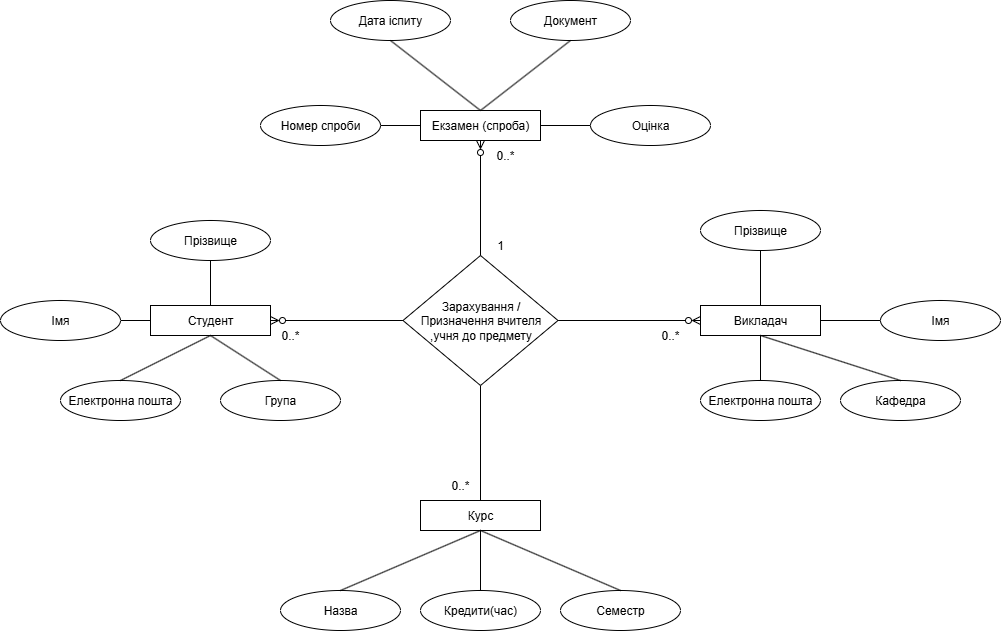

The diagram above was exported from draw.io. Its source (the exported page's mxGraphModel, read from the mxfile embedded in the PNG):
<mxGraphModel dx="1843" dy="1073" grid="1" gridSize="10" guides="1" tooltips="1" connect="1" arrows="1" fold="1" page="1" pageScale="1" pageWidth="850" pageHeight="1100" math="0" shadow="0">
  <root>
    <mxCell id="0" />
    <mxCell id="1" parent="0" />
    <mxCell id="2" style="edgeStyle=orthogonalEdgeStyle;rounded=0;orthogonalLoop=1;jettySize=auto;html=1;exitX=0;exitY=0.5;exitDx=0;exitDy=0;startArrow=ERzeroToMany;startFill=0;endArrow=none;endFill=0;" edge="1" source="3" target="20" parent="1">
      <mxGeometry relative="1" as="geometry" />
    </mxCell>
    <mxCell id="3" value="Викладач" style="rounded=0;whiteSpace=wrap;html=1;" vertex="1" parent="1">
      <mxGeometry x="750" y="1135" width="120" height="30" as="geometry" />
    </mxCell>
    <mxCell id="4" value="Прізвище" style="ellipse;whiteSpace=wrap;html=1;" vertex="1" parent="1">
      <mxGeometry x="750" y="1040" width="120" height="40" as="geometry" />
    </mxCell>
    <mxCell id="5" value="Імя&lt;span style=&quot;color: rgba(0, 0, 0, 0); font-family: monospace; font-size: 0px; text-align: start; text-wrap-mode: nowrap;&quot;&gt;%3CmxGraphModel%3E%3Croot%3E%3CmxCell%20id%3D%220%22%2F%3E%3CmxCell%20id%3D%221%22%20parent%3D%220%22%2F%3E%3CmxCell%20id%3D%222%22%20value%3D%22%D0%86%D0%94%20%D0%B2%D0%B8%D0%BA%D0%BB%D0%B0%D0%B4%D0%B0%D1%87%D0%B0%22%20style%3D%22ellipse%3BwhiteSpace%3Dwrap%3Bhtml%3D1%3B%22%20vertex%3D%221%22%20parent%3D%221%22%3E%3CmxGeometry%20x%3D%22300%22%20y%3D%22580%22%20width%3D%22120%22%20height%3D%2240%22%20as%3D%22geometry%22%2F%3E%3C%2FmxCell%3E%3C%2Froot%3E%3C%2FmxGraphModel%3E&lt;/span&gt;&lt;span style=&quot;color: rgba(0, 0, 0, 0); font-family: monospace; font-size: 0px; text-align: start; text-wrap-mode: nowrap;&quot;&gt;%3CmxGraphModel%3E%3Croot%3E%3CmxCell%20id%3D%220%22%2F%3E%3CmxCell%20id%3D%221%22%20parent%3D%220%22%2F%3E%3CmxCell%20id%3D%222%22%20value%3D%22%D0%86%D0%94%20%D0%B2%D0%B8%D0%BA%D0%BB%D0%B0%D0%B4%D0%B0%D1%87%D0%B0%22%20style%3D%22ellipse%3BwhiteSpace%3Dwrap%3Bhtml%3D1%3B%22%20vertex%3D%221%22%20parent%3D%221%22%3E%3CmxGeometry%20x%3D%22300%22%20y%3D%22580%22%20width%3D%22120%22%20height%3D%2240%22%20as%3D%22geometry%22%2F%3E%3C%2FmxCell%3E%3C%2Froot%3E%3C%2FmxGraphModel%3E&lt;/span&gt;&lt;span style=&quot;color: rgba(0, 0, 0, 0); font-family: monospace; font-size: 0px; text-align: start; text-wrap-mode: nowrap;&quot;&gt;%3CmxGraphModel%3E%3Croot%3E%3CmxCell%20id%3D%220%22%2F%3E%3CmxCell%20id%3D%221%22%20parent%3D%220%22%2F%3E%3CmxCell%20id%3D%222%22%20value%3D%22%D0%86%D0%94%20%D0%B2%D0%B8%D0%BA%D0%BB%D0%B0%D0%B4%D0%B0%D1%87%D0%B0%22%20style%3D%22ellipse%3BwhiteSpace%3Dwrap%3Bhtml%3D1%3B%22%20vertex%3D%221%22%20parent%3D%221%22%3E%3CmxGeometry%20x%3D%22300%22%20y%3D%22580%22%20width%3D%22120%22%20height%3D%2240%22%20as%3D%22geometry%22%2F%3E%3C%2FmxCell%3E%3C%2Froot%3E%3C%2FmxGraphModel%3E&lt;/span&gt;" style="ellipse;whiteSpace=wrap;html=1;" vertex="1" parent="1">
      <mxGeometry x="930" y="1130" width="120" height="40" as="geometry" />
    </mxCell>
    <mxCell id="6" value="Електронна пошта&lt;span style=&quot;color: rgba(0, 0, 0, 0); font-family: monospace; font-size: 0px; text-align: start; text-wrap-mode: nowrap;&quot;&gt;%3CmxGraphModel%3E%3Croot%3E%3CmxCell%20id%3D%220%22%2F%3E%3CmxCell%20id%3D%221%22%20parent%3D%220%22%2F%3E%3CmxCell%20id%3D%222%22%20value%3D%22%D0%86%D0%94%20%D0%B2%D0%B8%D0%BA%D0%BB%D0%B0%D0%B4%D0%B0%D1%87%D0%B0%22%20style%3D%22ellipse%3BwhiteSpace%3Dwrap%3Bhtml%3D1%3B%22%20vertex%3D%221%22%20parent%3D%221%22%3E%3CmxGeometry%20x%3D%22300%22%20y%3D%22580%22%20width%3D%22120%22%20height%3D%2240%22%20as%3D%22geometry%22%2F%3E%3C%2FmxCell%3E%3C%2Froot%3E%3C%2FmxGraphModel%3E&lt;/span&gt;" style="ellipse;whiteSpace=wrap;html=1;" vertex="1" parent="1">
      <mxGeometry x="750" y="1210" width="120" height="40" as="geometry" />
    </mxCell>
    <mxCell id="7" value="Кафедра" style="ellipse;whiteSpace=wrap;html=1;" vertex="1" parent="1">
      <mxGeometry x="890" y="1210" width="120" height="40" as="geometry" />
    </mxCell>
    <mxCell id="8" style="edgeStyle=orthogonalEdgeStyle;rounded=0;orthogonalLoop=1;jettySize=auto;html=1;exitX=0.5;exitY=0;exitDx=0;exitDy=0;entryX=0.5;entryY=1;entryDx=0;entryDy=0;endArrow=none;endFill=0;" edge="1" source="9" target="20" parent="1">
      <mxGeometry relative="1" as="geometry" />
    </mxCell>
    <mxCell id="9" value="Курс" style="rounded=0;whiteSpace=wrap;html=1;" vertex="1" parent="1">
      <mxGeometry x="470" y="1330" width="120" height="30" as="geometry" />
    </mxCell>
    <mxCell id="10" style="edgeStyle=orthogonalEdgeStyle;rounded=0;orthogonalLoop=1;jettySize=auto;html=1;exitX=0;exitY=0.5;exitDx=0;exitDy=0;entryX=1;entryY=0.5;entryDx=0;entryDy=0;endArrow=none;endFill=0;" edge="1" source="12" target="17" parent="1">
      <mxGeometry relative="1" as="geometry" />
    </mxCell>
    <mxCell id="11" style="edgeStyle=orthogonalEdgeStyle;rounded=0;orthogonalLoop=1;jettySize=auto;html=1;exitX=1;exitY=0.5;exitDx=0;exitDy=0;entryX=0;entryY=0.5;entryDx=0;entryDy=0;endArrow=none;endFill=0;startArrow=ERzeroToMany;startFill=0;" edge="1" source="12" target="20" parent="1">
      <mxGeometry relative="1" as="geometry" />
    </mxCell>
    <mxCell id="12" value="Студент" style="rounded=0;whiteSpace=wrap;html=1;" vertex="1" parent="1">
      <mxGeometry x="200" y="1135" width="120" height="30" as="geometry" />
    </mxCell>
    <mxCell id="13" value="Назва" style="ellipse;whiteSpace=wrap;html=1;" vertex="1" parent="1">
      <mxGeometry x="330" y="1420" width="120" height="40" as="geometry" />
    </mxCell>
    <mxCell id="14" value="Кредити(час)" style="ellipse;whiteSpace=wrap;html=1;" vertex="1" parent="1">
      <mxGeometry x="470" y="1420" width="120" height="40" as="geometry" />
    </mxCell>
    <mxCell id="15" value="Семестр" style="ellipse;whiteSpace=wrap;html=1;" vertex="1" parent="1">
      <mxGeometry x="610" y="1420" width="120" height="40" as="geometry" />
    </mxCell>
    <mxCell id="16" value="Прізвище" style="ellipse;whiteSpace=wrap;html=1;" vertex="1" parent="1">
      <mxGeometry x="200" y="1050" width="120" height="40" as="geometry" />
    </mxCell>
    <mxCell id="17" value="Імя" style="ellipse;whiteSpace=wrap;html=1;" vertex="1" parent="1">
      <mxGeometry x="50" y="1130" width="120" height="40" as="geometry" />
    </mxCell>
    <mxCell id="18" value="Електронна пошта&lt;span style=&quot;color: rgba(0, 0, 0, 0); font-family: monospace; font-size: 0px; text-align: start; text-wrap-mode: nowrap;&quot;&gt;%3CmxGraphModel%3E%3Croot%3E%3CmxCell%20id%3D%220%22%2F%3E%3CmxCell%20id%3D%221%22%20parent%3D%220%22%2F%3E%3CmxCell%20id%3D%222%22%20value%3D%22%D0%86%D0%94%20%D0%B2%D0%B8%D0%BA%D0%BB%D0%B0%D0%B4%D0%B0%D1%87%D0%B0%22%20style%3D%22ellipse%3BwhiteSpace%3Dwrap%3Bhtml%3D1%3B%22%20vertex%3D%221%22%20parent%3D%221%22%3E%3CmxGeometry%20x%3D%22300%22%20y%3D%22580%22%20width%3D%22120%22%20height%3D%2240%22%20as%3D%22geometry%22%2F%3E%3C%2FmxCell%3E%3C%2Froot%3E%3C%2FmxGraphModel%3E&lt;/span&gt;" style="ellipse;whiteSpace=wrap;html=1;" vertex="1" parent="1">
      <mxGeometry x="110" y="1210" width="120" height="40" as="geometry" />
    </mxCell>
    <mxCell id="19" value="Група" style="ellipse;whiteSpace=wrap;html=1;" vertex="1" parent="1">
      <mxGeometry x="270" y="1210" width="120" height="40" as="geometry" />
    </mxCell>
    <mxCell id="20" value="Зарахування / Призначення вчителя&lt;div&gt;,учня до предмету&lt;/div&gt;" style="rhombus;whiteSpace=wrap;html=1;" vertex="1" parent="1">
      <mxGeometry x="452.5" y="1085" width="155" height="130" as="geometry" />
    </mxCell>
    <mxCell id="21" value="" style="endArrow=none;html=1;rounded=0;entryX=0.5;entryY=1;entryDx=0;entryDy=0;exitX=0.5;exitY=0;exitDx=0;exitDy=0;" edge="1" source="18" target="12" parent="1">
      <mxGeometry width="50" height="50" relative="1" as="geometry">
        <mxPoint x="220" y="1220" as="sourcePoint" />
        <mxPoint x="270" y="1170" as="targetPoint" />
      </mxGeometry>
    </mxCell>
    <mxCell id="22" value="" style="endArrow=none;html=1;rounded=0;exitX=0.5;exitY=0;exitDx=0;exitDy=0;entryX=0.5;entryY=1;entryDx=0;entryDy=0;" edge="1" source="19" target="12" parent="1">
      <mxGeometry width="50" height="50" relative="1" as="geometry">
        <mxPoint x="280" y="1220" as="sourcePoint" />
        <mxPoint x="330" y="1170" as="targetPoint" />
      </mxGeometry>
    </mxCell>
    <mxCell id="23" value="" style="endArrow=none;html=1;rounded=0;exitX=0.5;exitY=0;exitDx=0;exitDy=0;entryX=0.5;entryY=1;entryDx=0;entryDy=0;" edge="1" source="12" target="16" parent="1">
      <mxGeometry width="50" height="50" relative="1" as="geometry">
        <mxPoint x="210" y="1130" as="sourcePoint" />
        <mxPoint x="260" y="1080" as="targetPoint" />
      </mxGeometry>
    </mxCell>
    <mxCell id="24" value="" style="endArrow=none;html=1;rounded=0;exitX=0.5;exitY=0;exitDx=0;exitDy=0;entryX=0.5;entryY=1;entryDx=0;entryDy=0;" edge="1" source="13" target="9" parent="1">
      <mxGeometry width="50" height="50" relative="1" as="geometry">
        <mxPoint x="383.75" y="1480" as="sourcePoint" />
        <mxPoint x="530" y="1370" as="targetPoint" />
      </mxGeometry>
    </mxCell>
    <mxCell id="25" value="" style="endArrow=none;html=1;rounded=0;entryX=0.5;entryY=1;entryDx=0;entryDy=0;exitX=0.5;exitY=0;exitDx=0;exitDy=0;" edge="1" source="14" target="9" parent="1">
      <mxGeometry width="50" height="50" relative="1" as="geometry">
        <mxPoint x="373.75" y="1500" as="sourcePoint" />
        <mxPoint x="423.75" y="1450" as="targetPoint" />
      </mxGeometry>
    </mxCell>
    <mxCell id="26" value="" style="endArrow=none;html=1;rounded=0;exitX=0.5;exitY=0;exitDx=0;exitDy=0;entryX=0.5;entryY=1;entryDx=0;entryDy=0;" edge="1" source="15" target="9" parent="1">
      <mxGeometry width="50" height="50" relative="1" as="geometry">
        <mxPoint x="393.75" y="1460" as="sourcePoint" />
        <mxPoint x="443.75" y="1390" as="targetPoint" />
      </mxGeometry>
    </mxCell>
    <mxCell id="27" value="" style="endArrow=none;html=1;rounded=0;exitX=0;exitY=0.5;exitDx=0;exitDy=0;entryX=1;entryY=0.5;entryDx=0;entryDy=0;" edge="1" source="5" target="3" parent="1">
      <mxGeometry width="50" height="50" relative="1" as="geometry">
        <mxPoint x="920" y="1155" as="sourcePoint" />
        <mxPoint x="880" y="1150" as="targetPoint" />
      </mxGeometry>
    </mxCell>
    <mxCell id="28" value="" style="endArrow=none;html=1;rounded=0;entryX=0.5;entryY=1;entryDx=0;entryDy=0;exitX=0.5;exitY=0;exitDx=0;exitDy=0;" edge="1" source="6" target="3" parent="1">
      <mxGeometry width="50" height="50" relative="1" as="geometry">
        <mxPoint x="748.75" y="1215" as="sourcePoint" />
        <mxPoint x="798.75" y="1185" as="targetPoint" />
      </mxGeometry>
    </mxCell>
    <mxCell id="29" value="" style="endArrow=none;html=1;rounded=0;exitX=0.5;exitY=0;exitDx=0;exitDy=0;entryX=0.5;entryY=1;entryDx=0;entryDy=0;" edge="1" source="7" target="3" parent="1">
      <mxGeometry width="50" height="50" relative="1" as="geometry">
        <mxPoint x="758.75" y="1255" as="sourcePoint" />
        <mxPoint x="808.75" y="1185" as="targetPoint" />
      </mxGeometry>
    </mxCell>
    <mxCell id="30" value="" style="endArrow=none;html=1;rounded=0;exitX=0.5;exitY=0;exitDx=0;exitDy=0;entryX=0.5;entryY=1;entryDx=0;entryDy=0;" edge="1" source="3" target="4" parent="1">
      <mxGeometry width="50" height="50" relative="1" as="geometry">
        <mxPoint x="828.75" y="1105" as="sourcePoint" />
        <mxPoint x="878.75" y="1055" as="targetPoint" />
      </mxGeometry>
    </mxCell>
    <mxCell id="31" value="0..*" style="text;html=1;align=center;verticalAlign=middle;whiteSpace=wrap;rounded=0;" vertex="1" parent="1">
      <mxGeometry x="310" y="1150" width="60" height="30" as="geometry" />
    </mxCell>
    <mxCell id="32" value="0..*" style="text;html=1;align=center;verticalAlign=middle;whiteSpace=wrap;rounded=0;" vertex="1" parent="1">
      <mxGeometry x="480" y="1300" width="60" height="30" as="geometry" />
    </mxCell>
    <mxCell id="33" style="edgeStyle=orthogonalEdgeStyle;rounded=0;orthogonalLoop=1;jettySize=auto;html=1;exitX=0.5;exitY=1;exitDx=0;exitDy=0;" edge="1" source="6" target="6" parent="1">
      <mxGeometry relative="1" as="geometry" />
    </mxCell>
    <mxCell id="34" value="0..*" style="text;html=1;align=center;verticalAlign=middle;whiteSpace=wrap;rounded=0;" vertex="1" parent="1">
      <mxGeometry x="690" y="1150" width="60" height="30" as="geometry" />
    </mxCell>
    <mxCell id="35" value="Екзамен (спроба)" style="rounded=0;whiteSpace=wrap;html=1;" vertex="1" parent="1">
      <mxGeometry x="470" y="940" width="120" height="30" as="geometry" />
    </mxCell>
    <mxCell id="36" value="Номер спроби" style="ellipse;whiteSpace=wrap;html=1;" vertex="1" parent="1">
      <mxGeometry x="310" y="935" width="120" height="40" as="geometry" />
    </mxCell>
    <mxCell id="37" value="Дата іспиту" style="ellipse;whiteSpace=wrap;html=1;" vertex="1" parent="1">
      <mxGeometry x="380" y="830" width="120" height="40" as="geometry" />
    </mxCell>
    <mxCell id="38" value="Оцінка" style="ellipse;whiteSpace=wrap;html=1;" vertex="1" parent="1">
      <mxGeometry x="640" y="935" width="120" height="40" as="geometry" />
    </mxCell>
    <mxCell id="39" value="Документ" style="ellipse;whiteSpace=wrap;html=1;" vertex="1" parent="1">
      <mxGeometry x="560" y="830" width="120" height="40" as="geometry" />
    </mxCell>
    <mxCell id="40" value="" style="endArrow=none;html=1;rounded=0;entryX=0.5;entryY=1;entryDx=0;entryDy=0;exitX=0.5;exitY=0;exitDx=0;exitDy=0;" edge="1" source="35" target="37" parent="1">
      <mxGeometry width="50" height="50" relative="1" as="geometry">
        <mxPoint x="460" y="960" as="sourcePoint" />
        <mxPoint x="510" y="910" as="targetPoint" />
      </mxGeometry>
    </mxCell>
    <mxCell id="41" value="" style="endArrow=none;html=1;rounded=0;entryX=1;entryY=0.5;entryDx=0;entryDy=0;exitX=0;exitY=0.5;exitDx=0;exitDy=0;" edge="1" source="35" target="36" parent="1">
      <mxGeometry width="50" height="50" relative="1" as="geometry">
        <mxPoint x="580" y="980" as="sourcePoint" />
        <mxPoint x="490" y="910" as="targetPoint" />
      </mxGeometry>
    </mxCell>
    <mxCell id="42" value="" style="endArrow=none;html=1;rounded=0;entryX=0.5;entryY=1;entryDx=0;entryDy=0;exitX=0.5;exitY=0;exitDx=0;exitDy=0;" edge="1" source="35" target="39" parent="1">
      <mxGeometry width="50" height="50" relative="1" as="geometry">
        <mxPoint x="610" y="990" as="sourcePoint" />
        <mxPoint x="520" y="920" as="targetPoint" />
      </mxGeometry>
    </mxCell>
    <mxCell id="43" value="" style="endArrow=none;html=1;rounded=0;entryX=1;entryY=0.5;entryDx=0;entryDy=0;exitX=0;exitY=0.5;exitDx=0;exitDy=0;" edge="1" source="38" target="35" parent="1">
      <mxGeometry width="50" height="50" relative="1" as="geometry">
        <mxPoint x="660" y="990" as="sourcePoint" />
        <mxPoint x="570" y="920" as="targetPoint" />
      </mxGeometry>
    </mxCell>
    <mxCell id="44" value="0..*" style="text;html=1;align=center;verticalAlign=middle;whiteSpace=wrap;rounded=0;" vertex="1" parent="1">
      <mxGeometry x="525" y="970" width="60" height="30" as="geometry" />
    </mxCell>
    <mxCell id="45" value="1" style="text;html=1;align=center;verticalAlign=middle;whiteSpace=wrap;rounded=0;" vertex="1" parent="1">
      <mxGeometry x="520" y="1060" width="60" height="30" as="geometry" />
    </mxCell>
    <mxCell id="46" style="edgeStyle=orthogonalEdgeStyle;rounded=0;orthogonalLoop=1;jettySize=auto;html=1;exitX=0.5;exitY=1;exitDx=0;exitDy=0;entryX=0.5;entryY=0;entryDx=0;entryDy=0;startArrow=ERzeroToMany;startFill=0;endArrow=none;endFill=0;" edge="1" source="35" target="20" parent="1">
      <mxGeometry relative="1" as="geometry" />
    </mxCell>
  </root>
</mxGraphModel>